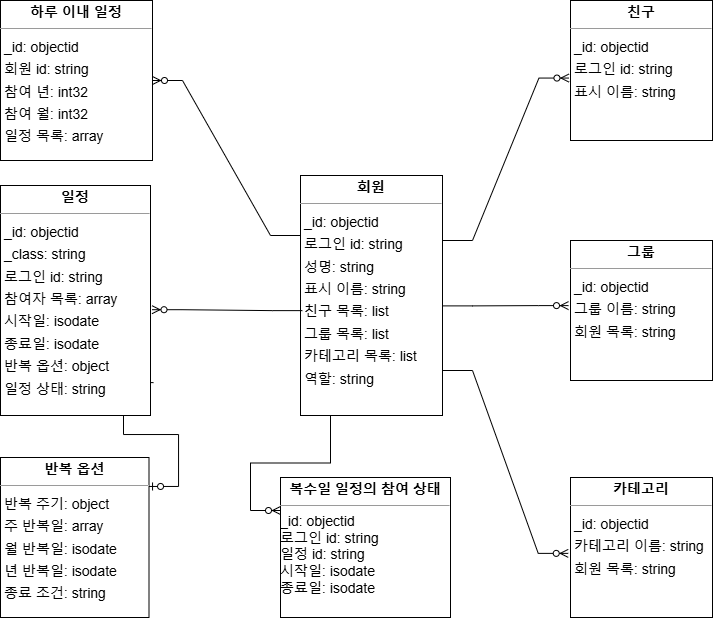

The diagram above was exported from draw.io. Its source (the exported page's mxGraphModel, read from the mxfile embedded in the PNG):
<mxGraphModel dx="2603" dy="1599" grid="1" gridSize="10" guides="1" tooltips="1" connect="1" arrows="1" fold="1" page="1" pageScale="1" pageWidth="1169" pageHeight="827" background="none" math="0" shadow="0">
  <root>
    <mxCell id="0" />
    <mxCell id="1" parent="0" />
    <mxCell id="M6yvw1DcmF6WyE6ozPz_-24" value="" style="edgeStyle=entityRelationEdgeStyle;fontSize=12;html=1;endArrow=ERzeroToOne;startArrow=ERmandOne;rounded=0;exitX=1.02;exitY=0.857;exitDx=0;exitDy=0;exitPerimeter=0;entryX=0.997;entryY=0.181;entryDx=0;entryDy=0;entryPerimeter=0;" parent="1" source="node3" target="M6yvw1DcmF6WyE6ozPz_-3" edge="1">
      <mxGeometry width="100" height="100" relative="1" as="geometry">
        <mxPoint x="-967.95" y="-427.04999999999995" as="sourcePoint" />
        <mxPoint x="-970.0545" y="-298.96000000000004" as="targetPoint" />
      </mxGeometry>
    </mxCell>
    <mxCell id="node0" value="&lt;p style=&quot;margin:0px;margin-top:4px;text-align:center;&quot;&gt;&lt;b&gt;하루 이내 일정&lt;/b&gt;&lt;/p&gt;&lt;hr size=&quot;1&quot;&gt;&lt;p style=&quot;margin:0 0 0 4px;line-height:1.6;&quot;&gt; _id: objectid&lt;/p&gt;&lt;p style=&quot;margin:0 0 0 4px;line-height:1.6;&quot;&gt;회원 id: string&lt;/p&gt;&lt;p style=&quot;margin:0 0 0 4px;line-height:1.6;&quot;&gt;참여 년: int32&lt;br&gt;참여 월: int32&lt;br&gt; 일정 목록: array&lt;br&gt;&lt;br&gt;&lt;/p&gt;" style="verticalAlign=top;align=left;overflow=fill;fontSize=14;fontFamily=Helvetica;html=1;rounded=0;shadow=0;comic=0;labelBackgroundColor=none;strokeWidth=1;" parent="1" vertex="1">
      <mxGeometry x="-1140" y="-811" width="152" height="160" as="geometry" />
    </mxCell>
    <mxCell id="node1" value="&lt;p style=&quot;margin:0px;margin-top:4px;text-align:center;&quot;&gt;&lt;b&gt;복수일 일정의 참여 상태&lt;/b&gt;&lt;/p&gt;&lt;hr size=&quot;1&quot;&gt;_id: objectid&lt;div&gt;&lt;div&gt;로그인 id: string&lt;/div&gt;&lt;div&gt;일정 id: string&lt;/div&gt;&lt;div&gt;시작일: isodate&lt;/div&gt;&lt;div&gt;종료일: isodate&lt;/div&gt;&lt;/div&gt;" style="verticalAlign=top;align=left;overflow=fill;fontSize=14;fontFamily=Helvetica;html=1;rounded=0;shadow=0;comic=0;labelBackgroundColor=none;strokeWidth=1;" parent="1" vertex="1">
      <mxGeometry x="-860" y="-334" width="170" height="140" as="geometry" />
    </mxCell>
    <mxCell id="node3" value="&lt;p style=&quot;margin:0px;margin-top:4px;text-align:center;&quot;&gt;&lt;b&gt;일정&lt;/b&gt;&lt;/p&gt;&lt;hr size=&quot;1&quot;&gt;&lt;p style=&quot;margin:0 0 0 4px;line-height:1.6;&quot;&gt; _id: objectid&lt;br&gt; _class: string&lt;br&gt;로그인 id: string&lt;br&gt; 참여자 목록: array&lt;br&gt;시작일: isodate&lt;/p&gt;&lt;p style=&quot;margin:0 0 0 4px;line-height:1.6;&quot;&gt;종료일: isodate&lt;br&gt;&lt;span style=&quot;background-color: transparent; color: light-dark(rgb(0, 0, 0), rgb(255, 255, 255));&quot;&gt;반복 옵션: object&lt;/span&gt;&lt;/p&gt;&lt;p style=&quot;margin:0 0 0 4px;line-height:1.6;&quot;&gt;일정 상태: string&lt;br&gt;&lt;/p&gt;" style="verticalAlign=top;align=left;overflow=fill;fontSize=14;fontFamily=Helvetica;html=1;rounded=0;shadow=0;comic=0;labelBackgroundColor=none;strokeWidth=1;" parent="1" vertex="1">
      <mxGeometry x="-1140" y="-626" width="150" height="230" as="geometry" />
    </mxCell>
    <mxCell id="node2" value="&lt;p style=&quot;margin:0px;margin-top:4px;text-align:center;&quot;&gt;&lt;b&gt;회원&lt;/b&gt;&lt;/p&gt;&lt;hr size=&quot;1&quot;&gt;&lt;p style=&quot;margin:0 0 0 4px;line-height:1.6;&quot;&gt; _id: objectid&lt;/p&gt;&lt;p style=&quot;margin:0 0 0 4px;line-height:1.6;&quot;&gt;&lt;span style=&quot;background-color: transparent; color: light-dark(rgb(0, 0, 0), rgb(255, 255, 255));&quot;&gt;로그인 id: string&lt;/span&gt;&lt;/p&gt;&lt;p style=&quot;margin:0 0 0 4px;line-height:1.6;&quot;&gt;성명: string&lt;/p&gt;&lt;p style=&quot;margin:0 0 0 4px;line-height:1.6;&quot;&gt;표시 이름: string&lt;br&gt; 친구 목록: list&lt;/p&gt;&lt;p style=&quot;margin:0 0 0 4px;line-height:1.6;&quot;&gt;그룹 목록: list&lt;/p&gt;&lt;p style=&quot;margin:0 0 0 4px;line-height:1.6;&quot;&gt;카테고리 목록: list&lt;br&gt;역할: string&lt;br&gt;&lt;br&gt;&lt;br&gt; 이메일: string&lt;br&gt;&lt;br&gt;&lt;/p&gt;" style="verticalAlign=top;align=left;overflow=fill;fontSize=14;fontFamily=Helvetica;html=1;rounded=0;shadow=0;comic=0;labelBackgroundColor=none;strokeWidth=1;" parent="1" vertex="1">
      <mxGeometry x="-840" y="-636" width="142" height="240" as="geometry" />
    </mxCell>
    <mxCell id="M6yvw1DcmF6WyE6ozPz_-1" style="edgeStyle=orthogonalEdgeStyle;rounded=0;orthogonalLoop=1;jettySize=auto;html=1;exitX=0.5;exitY=1;exitDx=0;exitDy=0;" parent="1" source="node3" target="node3" edge="1">
      <mxGeometry relative="1" as="geometry" />
    </mxCell>
    <mxCell id="M6yvw1DcmF6WyE6ozPz_-3" value="&lt;p style=&quot;margin:0px;margin-top:4px;text-align:center;&quot;&gt;&lt;b&gt;반복 옵션&lt;/b&gt;&lt;/p&gt;&lt;hr size=&quot;1&quot;&gt;&lt;p style=&quot;margin:0 0 0 4px;line-height:1.6;&quot;&gt;반복 주기: object&lt;br&gt;주 반복일: array&lt;br&gt;월 반복일: isodate&lt;/p&gt;&lt;p style=&quot;margin:0 0 0 4px;line-height:1.6;&quot;&gt;년 반복일: isodate&lt;br&gt;&lt;span style=&quot;background-color: transparent; color: light-dark(rgb(0, 0, 0), rgb(255, 255, 255));&quot;&gt;종료 조건: string&lt;/span&gt;&lt;/p&gt;" style="verticalAlign=top;align=left;overflow=fill;fontSize=14;fontFamily=Helvetica;html=1;rounded=0;shadow=0;comic=0;labelBackgroundColor=none;strokeWidth=1;" parent="1" vertex="1">
      <mxGeometry x="-1140" y="-354" width="148.5" height="160" as="geometry" />
    </mxCell>
    <mxCell id="M6yvw1DcmF6WyE6ozPz_-12" value="&lt;p style=&quot;margin:0px;margin-top:4px;text-align:center;&quot;&gt;&lt;b&gt;친구&lt;/b&gt;&lt;/p&gt;&lt;hr size=&quot;1&quot;&gt;&lt;p style=&quot;margin:0 0 0 4px;line-height:1.6;&quot;&gt; _id: objectid&lt;/p&gt;&lt;p style=&quot;margin:0 0 0 4px;line-height:1.6;&quot;&gt;&lt;span style=&quot;background-color: transparent; color: light-dark(rgb(0, 0, 0), rgb(255, 255, 255));&quot;&gt;로그인 id: string&lt;/span&gt;&lt;/p&gt;&lt;p style=&quot;margin:0 0 0 4px;line-height:1.6;&quot;&gt;&lt;span style=&quot;background-color: transparent; color: light-dark(rgb(0, 0, 0), rgb(255, 255, 255));&quot;&gt;표시 이름: string&lt;/span&gt;&lt;/p&gt;" style="verticalAlign=top;align=left;overflow=fill;fontSize=14;fontFamily=Helvetica;html=1;rounded=0;shadow=0;comic=0;labelBackgroundColor=none;strokeWidth=1;" parent="1" vertex="1">
      <mxGeometry x="-570" y="-811" width="142" height="140" as="geometry" />
    </mxCell>
    <mxCell id="M6yvw1DcmF6WyE6ozPz_-13" value="&lt;p style=&quot;margin:0px;margin-top:4px;text-align:center;&quot;&gt;&lt;b&gt;그룹&lt;/b&gt;&lt;/p&gt;&lt;hr size=&quot;1&quot;&gt;&lt;p style=&quot;margin:0 0 0 4px;line-height:1.6;&quot;&gt; _id: objectid&lt;/p&gt;&lt;p style=&quot;margin:0 0 0 4px;line-height:1.6;&quot;&gt;&lt;span style=&quot;background-color: transparent; color: light-dark(rgb(0, 0, 0), rgb(255, 255, 255));&quot;&gt;그룹 이름: string&lt;/span&gt;&lt;/p&gt;&lt;p style=&quot;margin:0 0 0 4px;line-height:1.6;&quot;&gt;&lt;span style=&quot;background-color: transparent; color: light-dark(rgb(0, 0, 0), rgb(255, 255, 255));&quot;&gt;회원 목록: string&lt;/span&gt;&lt;/p&gt;" style="verticalAlign=top;align=left;overflow=fill;fontSize=14;fontFamily=Helvetica;html=1;rounded=0;shadow=0;comic=0;labelBackgroundColor=none;strokeWidth=1;" parent="1" vertex="1">
      <mxGeometry x="-570" y="-571" width="142" height="140" as="geometry" />
    </mxCell>
    <mxCell id="M6yvw1DcmF6WyE6ozPz_-14" value="&lt;p style=&quot;margin:0px;margin-top:4px;text-align:center;&quot;&gt;&lt;b&gt;카테고리&lt;/b&gt;&lt;/p&gt;&lt;hr size=&quot;1&quot;&gt;&lt;p style=&quot;margin:0 0 0 4px;line-height:1.6;&quot;&gt; _id: objectid&lt;/p&gt;&lt;p style=&quot;margin:0 0 0 4px;line-height:1.6;&quot;&gt;&lt;span style=&quot;background-color: transparent; color: light-dark(rgb(0, 0, 0), rgb(255, 255, 255));&quot;&gt;카테고리 이름: string&lt;/span&gt;&lt;/p&gt;&lt;p style=&quot;margin:0 0 0 4px;line-height:1.6;&quot;&gt;&lt;span style=&quot;background-color: transparent; color: light-dark(rgb(0, 0, 0), rgb(255, 255, 255));&quot;&gt;회원 목록: string&lt;/span&gt;&lt;/p&gt;" style="verticalAlign=top;align=left;overflow=fill;fontSize=14;fontFamily=Helvetica;html=1;rounded=0;shadow=0;comic=0;labelBackgroundColor=none;strokeWidth=1;" parent="1" vertex="1">
      <mxGeometry x="-570" y="-334" width="142" height="140" as="geometry" />
    </mxCell>
    <mxCell id="M6yvw1DcmF6WyE6ozPz_-15" value="" style="edgeStyle=entityRelationEdgeStyle;fontSize=12;html=1;endArrow=ERzeroToMany;endFill=1;rounded=0;entryX=-0.011;entryY=0.554;entryDx=0;entryDy=0;entryPerimeter=0;" parent="1" target="M6yvw1DcmF6WyE6ozPz_-12" edge="1">
      <mxGeometry width="100" height="100" relative="1" as="geometry">
        <mxPoint x="-698" y="-571" as="sourcePoint" />
        <mxPoint x="-598" y="-671" as="targetPoint" />
        <Array as="points">
          <mxPoint x="-478" y="-671" />
        </Array>
      </mxGeometry>
    </mxCell>
    <mxCell id="M6yvw1DcmF6WyE6ozPz_-16" value="" style="edgeStyle=entityRelationEdgeStyle;fontSize=12;html=1;endArrow=ERzeroToMany;endFill=1;rounded=0;entryX=-0.014;entryY=0.465;entryDx=0;entryDy=0;entryPerimeter=0;" parent="1" target="M6yvw1DcmF6WyE6ozPz_-13" edge="1">
      <mxGeometry width="100" height="100" relative="1" as="geometry">
        <mxPoint x="-698" y="-505.61" as="sourcePoint" />
        <mxPoint x="-572.2720000000002" y="-516.39" as="targetPoint" />
      </mxGeometry>
    </mxCell>
    <mxCell id="M6yvw1DcmF6WyE6ozPz_-17" value="" style="edgeStyle=entityRelationEdgeStyle;fontSize=12;html=1;endArrow=ERzeroToMany;endFill=1;rounded=0;entryX=-0.016;entryY=0.542;entryDx=0;entryDy=0;entryPerimeter=0;" parent="1" target="M6yvw1DcmF6WyE6ozPz_-14" edge="1">
      <mxGeometry width="100" height="100" relative="1" as="geometry">
        <mxPoint x="-698" y="-441" as="sourcePoint" />
        <mxPoint x="-598" y="-541" as="targetPoint" />
      </mxGeometry>
    </mxCell>
    <mxCell id="M6yvw1DcmF6WyE6ozPz_-20" value="" style="edgeStyle=entityRelationEdgeStyle;fontSize=12;html=1;endArrow=ERzeroToMany;endFill=1;rounded=0;exitX=0;exitY=0.25;exitDx=0;exitDy=0;entryX=1;entryY=0.5;entryDx=0;entryDy=0;" parent="1" source="node2" target="node0" edge="1">
      <mxGeometry width="100" height="100" relative="1" as="geometry">
        <mxPoint x="-850" y="-721" as="sourcePoint" />
        <mxPoint x="-950" y="-621" as="targetPoint" />
      </mxGeometry>
    </mxCell>
    <mxCell id="M6yvw1DcmF6WyE6ozPz_-21" value="" style="edgeStyle=entityRelationEdgeStyle;fontSize=12;html=1;endArrow=ERzeroToMany;endFill=1;rounded=0;entryX=1.01;entryY=0.54;entryDx=0;entryDy=0;entryPerimeter=0;exitX=0.013;exitY=0.563;exitDx=0;exitDy=0;exitPerimeter=0;" parent="1" source="node2" target="node3" edge="1">
      <mxGeometry width="100" height="100" relative="1" as="geometry">
        <mxPoint x="-880" y="-461" as="sourcePoint" />
        <mxPoint x="-991.71" y="-333.15999999999997" as="targetPoint" />
        <Array as="points">
          <mxPoint x="-860" y="-491" />
        </Array>
      </mxGeometry>
    </mxCell>
    <mxCell id="M6yvw1DcmF6WyE6ozPz_-22" value="" style="edgeStyle=entityRelationEdgeStyle;fontSize=12;html=1;endArrow=ERzeroToMany;endFill=1;rounded=0;exitX=0;exitY=1;exitDx=0;exitDy=0;" parent="1" source="node2" edge="1">
      <mxGeometry width="100" height="100" relative="1" as="geometry">
        <mxPoint x="-749.9999999999998" y="-351.7800000000001" as="sourcePoint" />
        <mxPoint x="-860" y="-301" as="targetPoint" />
      </mxGeometry>
    </mxCell>
  </root>
</mxGraphModel>